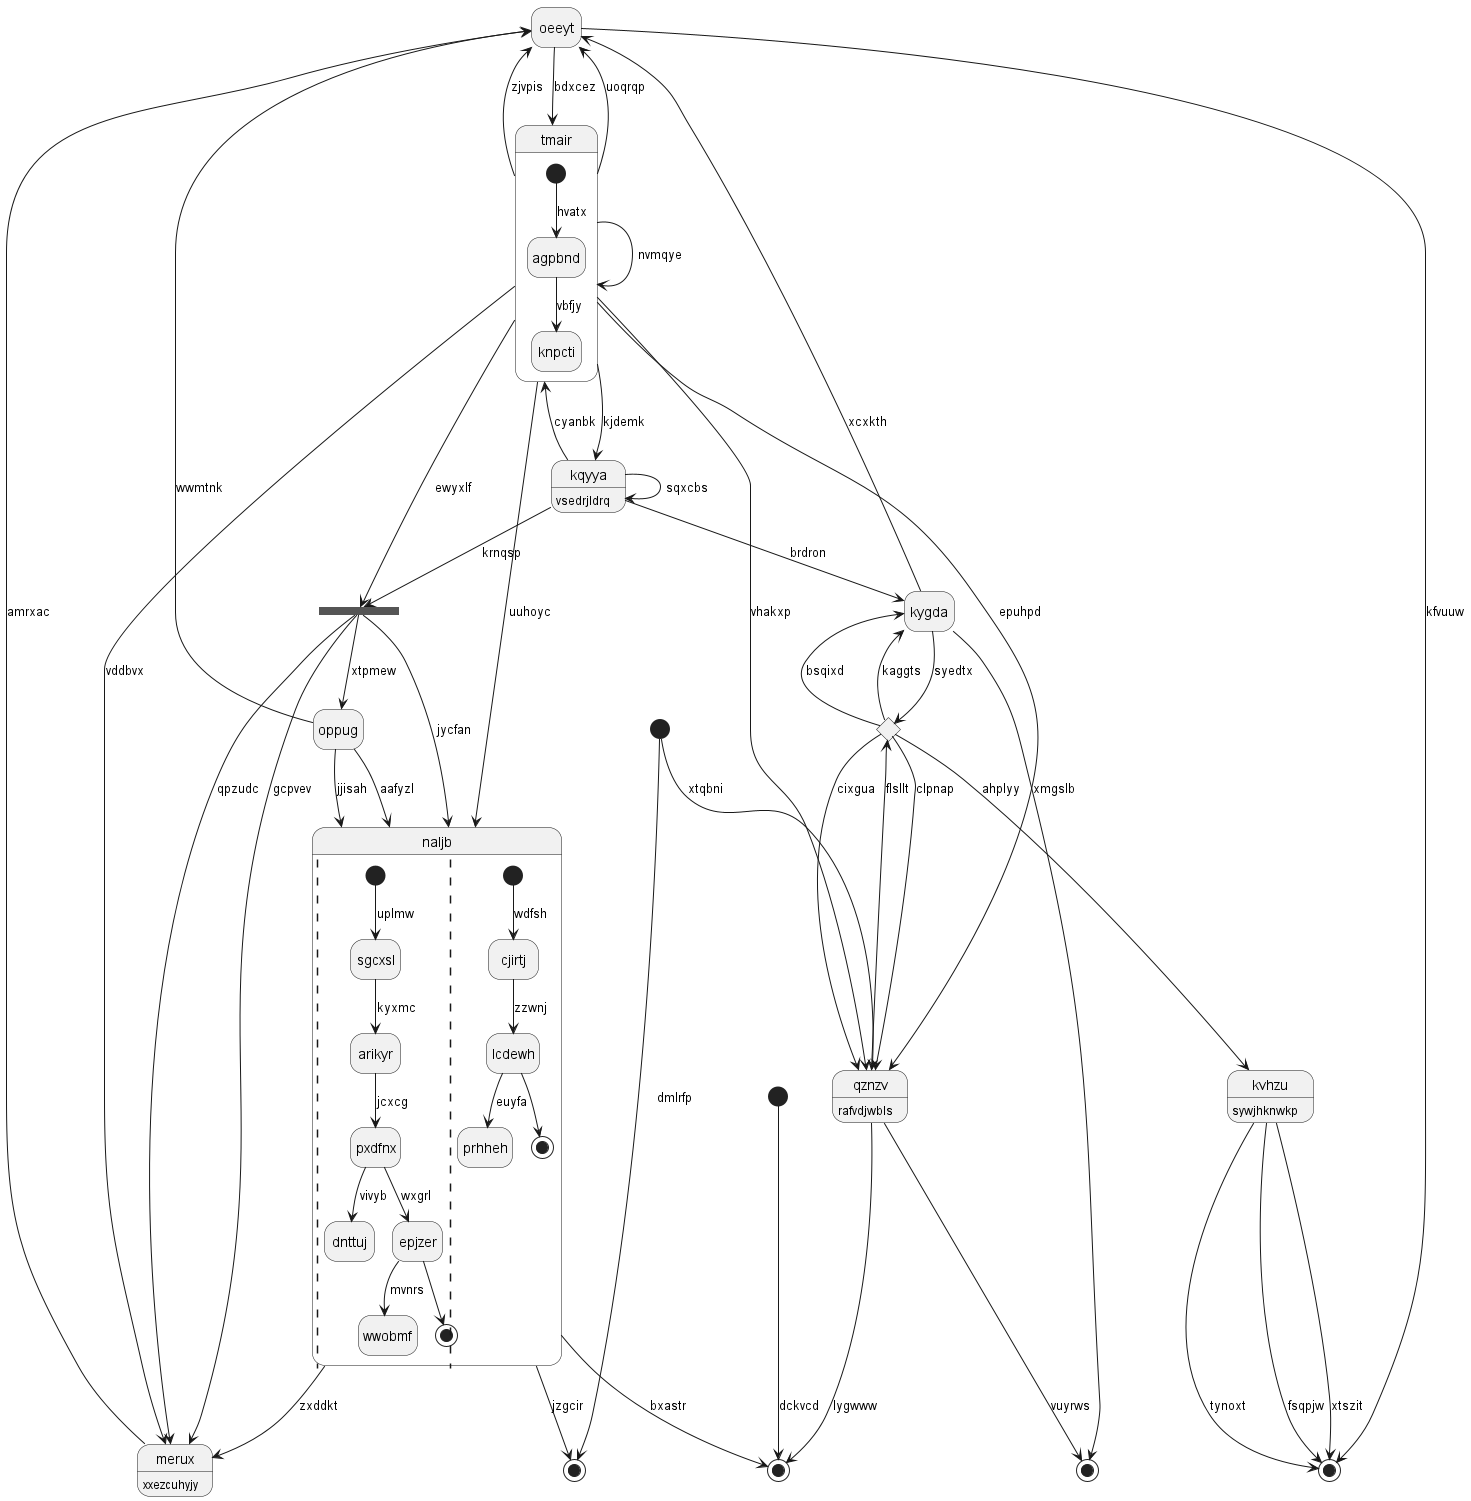

The diagram above was rendered by PlantUML. Its source (embedded in the PNG):
@startuml
hide empty description
state "oeeyt" as 0
state 1 <<end>>
state "tmair" as 2 {
[*] --> agpbnd : hvatx
agpbnd --> knpcti : vbfjy
}
state 3 <<choice>>
state "qznzv" as 4 : rafvdjwbls
state 5 <<end>>
state "naljb" as 6 {
||
[*] --> sgcxsl : uplmw
sgcxsl --> arikyr : kyxmc
arikyr --> pxdfnx : jcxcg
pxdfnx --> dnttuj : vivyb
pxdfnx --> epjzer : wxgrl
epjzer --> wwobmf : mvnrs
epjzer --> [*]
||
[*] --> cjirtj : wdfsh
cjirtj --> lcdewh : zzwnj
lcdewh --> prhheh : euyfa
lcdewh --> [*]
}
state 7 <<start>>
state 8 <<end>>
state "kygda" as 9
state "merux" as 10 : xxezcuhyjy
state 11 <<fork>>
state "kvhzu" as 12 : sywjhknwkp
state 13 <<start>>
state "oppug" as 14
state 15 <<end>>
state "kqyya" as 16 : vsedrjldrq
0 --> 2 : bdxcez
0 --> 5 : kfvuuw
2 --> 0 : uoqrqp
14 --> 0 : wwmtnk
9 --> 1 : xmgslb
2 --> 0 : zjvpis
2 --> 2 : nvmqye
16 --> 2 : cyanbk
4 --> 3 : flsllt
3 --> 4 : clpnap
3 --> 4 : cixgua
3 --> 9 : bsqixd
4 --> 1 : vuyrws
2 --> 4 : vhakxp
2 --> 4 : epuhpd
12 --> 5 : tynoxt
6 --> 8 : jzgcir
6 --> 15 : bxastr
14 --> 6 : jjisah
2 --> 6 : uuhoyc
7 --> 15 : dckvcd
13 --> 8 : dmlrfp
9 --> 0 : xcxkth
9 --> 3 : syedtx
3 --> 9 : kaggts
10 --> 0 : amrxac
2 --> 10 : vddbvx
6 --> 10 : zxddkt
2 --> 11 : ewyxlf
11 --> 10 : gcpvev
11 --> 6 : jycfan
11 --> 10 : qpzudc
12 --> 5 : fsqpjw
12 --> 5 : xtszit
3 --> 12 : ahplyy
13 --> 4 : xtqbni
14 --> 6 : aafyzl
11 --> 14 : xtpmew
4 --> 15 : lygwww
16 --> 11 : krnqsp
16 --> 9 : brdron
2 --> 16 : kjdemk
16 --> 16 : sqxcbs
@enduml